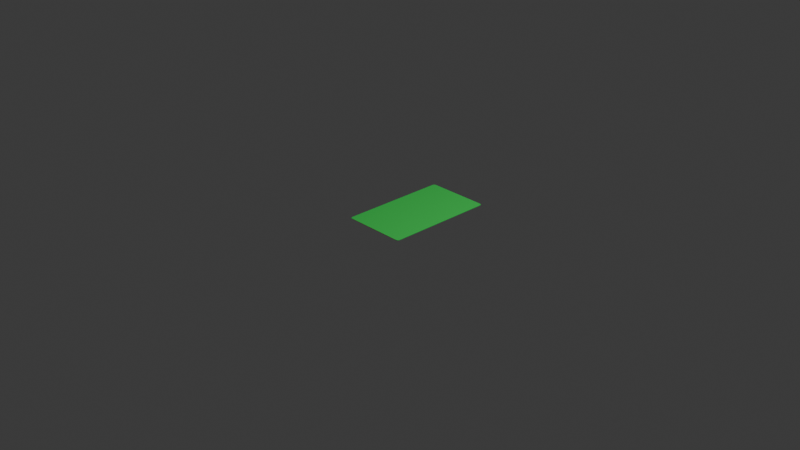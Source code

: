 # Source: tarotcard.blend  (saved by Blender 4.2.66; exported with 4.5.12 LTS)
import bpy
from mathutils import Matrix  # noqa: F401  (used for matrix-valued properties, if any)

bpy.ops.wm.read_factory_settings(use_empty=True)
scene = bpy.context.scene
scene.name = 'Scene'

# ---- collections
col_collection = bpy.data.collections.new('Collection'); scene.collection.children.link(col_collection)

# ---- materials (node trees are filled in below, after node groups)
mat_frontface = bpy.data.materials.new('Frontface')
mat_backface = bpy.data.materials.new('Backface')
mat_edges = bpy.data.materials.new('Edges')

# ---- material node trees
mat_frontface.use_nodes = True; mat_frontface.node_tree.nodes.clear()
_N = mat_frontface.node_tree.nodes; _L = mat_frontface.node_tree.links
n0 = _N.new('ShaderNodeBsdfPrincipled'); n0.name = 'Principled BSDF'; n0.location = (10, 300)
n0.inputs[0].default_value = (0.04797, 0.8, 0.1152, 1.0)
n1 = _N.new('ShaderNodeOutputMaterial'); n1.name = 'Material Output'; n1.location = (300, 300)
_L.new(n0.outputs[0], n1.inputs[0])
n1.is_active_output = True
mat_backface.use_nodes = True; mat_backface.node_tree.nodes.clear()
_N = mat_backface.node_tree.nodes; _L = mat_backface.node_tree.links
n0 = _N.new('ShaderNodeBsdfPrincipled'); n0.name = 'Principled BSDF'; n0.location = (10, 300)
n0.inputs[0].default_value = (0.0, 0.1707, 0.8002, 1.0)
n1 = _N.new('ShaderNodeOutputMaterial'); n1.name = 'Material Output'; n1.location = (300, 300)
_L.new(n0.outputs[0], n1.inputs[0])
n1.is_active_output = True
mat_edges.use_nodes = True; mat_edges.node_tree.nodes.clear()
_N = mat_edges.node_tree.nodes; _L = mat_edges.node_tree.links
n0 = _N.new('ShaderNodeBsdfPrincipled'); n0.name = 'Principled BSDF'; n0.location = (10, 300)
n0.inputs[0].default_value = (1.0, 0.0, 0.25, 1.0)
n1 = _N.new('ShaderNodeOutputMaterial'); n1.name = 'Material Output'; n1.location = (300, 300)
_L.new(n0.outputs[0], n1.inputs[0])
n1.is_active_output = True

# ---- world
world_world = bpy.data.worlds.new('World'); scene.world = world_world
world_world.use_nodes = True; world_world.node_tree.nodes.clear()
_N = world_world.node_tree.nodes; _L = world_world.node_tree.links
n0 = _N.new('ShaderNodeOutputWorld'); n0.name = 'World Output'; n0.location = (300, 300)
n1 = _N.new('ShaderNodeBackground'); n1.name = 'Background'; n1.location = (10, 300)
n1.inputs[0].default_value = (0.05088, 0.05088, 0.05088, 1.0)
_L.new(n1.outputs[0], n0.inputs[0])
n0.is_active_output = True
world_world.color = (0.05088, 0.05088, 0.05088)
world_world.sun_shadow_jitter_overblur = 0.0

# ---- cameras
cam_camera = bpy.data.cameras.new('Camera')
cam_camera.clip_end = 100.0
cam_camera.ortho_scale = 7.314

# ---- lights
light_light = bpy.data.lights.new('Light', 'POINT')
light_light.energy = 1000.0
light_light.shadow_soft_size = 0.1

# ---- meshes
me_plane_001 = bpy.data.meshes.new('Plane.001')
me_plane_001.from_pydata([(-0.315, -0.35, 0.0), (-0.35, -0.315, 0.0), (-0.3265, -0.3493, 0.0), (-0.3374, -0.3456, 0.0), (-0.3456, -0.3374, 0.0), (-0.3493, -0.3265, 0.0), (0.35, -0.315, 0.0), (0.315, -0.35, 0.0), (0.3493, -0.3265, 0.0), (0.3456, -0.3374, 0.0), (0.3374, -0.3456, 0.0), (0.3265, -0.3493, 0.0), (-0.315, 0.85, 0.0), (-0.35, 0.815, 0.0), (-0.3265, 0.8493, 0.0), (-0.3374, 0.8456, 0.0), (-0.3456, 0.8374, 0.0), (-0.3493, 0.8265, 0.0), (0.315, 0.85, 0.0), (0.35, 0.815, 0.0), (0.3265, 0.8493, 0.0), (0.3374, 0.8456, 0.0), (0.3456, 0.8374, 0.0), (0.3493, 0.8265, 0.0), (-0.315, -0.35, 0.004), (-0.35, -0.315, 0.004), (-0.3265, -0.3493, 0.004), (-0.3374, -0.3456, 0.004), (-0.3456, -0.3374, 0.004), (-0.3493, -0.3265, 0.004), (0.35, -0.315, 0.004), (0.315, -0.35, 0.004), (0.3493, -0.3265, 0.004), (0.3456, -0.3374, 0.004), (0.3374, -0.3456, 0.004), (0.3265, -0.3493, 0.004), (-0.315, 0.85, 0.004), (-0.35, 0.815, 0.004), (-0.3265, 0.8493, 0.004), (-0.3374, 0.8456, 0.004), (-0.3456, 0.8374, 0.004), (-0.3493, 0.8265, 0.004), (0.315, 0.85, 0.004), (0.35, 0.815, 0.004), (0.3265, 0.8493, 0.004), (0.3374, 0.8456, 0.004), (0.3456, 0.8374, 0.004), (0.3493, 0.8265, 0.004)], [], [(1, 13, 17, 16, 15, 14, 12, 18, 20, 21, 22, 23, 19, 6, 8, 9, 10, 11, 7, 0, 2, 3, 4, 5), (25, 29, 28, 27, 26, 24, 31, 35, 34, 33, 32, 30, 43, 47, 46, 45, 44, 42, 36, 38, 39, 40, 41, 37), (23, 22, 46, 47), (7, 11, 35, 31), (16, 17, 41, 40), (13, 1, 25, 37), (22, 21, 45, 46), (11, 10, 34, 35), (17, 13, 37, 41), (1, 5, 29, 25), (21, 20, 44, 45), (10, 9, 33, 34), (5, 4, 28, 29), (20, 18, 42, 44), (9, 8, 32, 33), (4, 3, 27, 28), (18, 12, 36, 42), (8, 6, 30, 32), (3, 2, 26, 27), (12, 14, 38, 36), (6, 19, 43, 30), (2, 0, 24, 26), (14, 15, 39, 38), (19, 23, 47, 43), (0, 7, 31, 24), (15, 16, 40, 39)])
me_plane_001.polygons.foreach_set('material_index', [1, 0, 0, 0, 2, 2, 2, 0, 2, 0, 2, 0, 0, 2, 0, 0, 2, 0, 0, 2, 0, 0, 2, 0, 2, 2])
_uv = me_plane_001.uv_layers.new(name='UVMap')
_uv.uv.foreach_set('vector', [0.0, 0.05, 0.0, 0.95, 0.0009501, 0.9665, 0.00627, 0.9821, 0.01793, 0.9937, 0.03354, 0.999, 0.05, 1.0, 0.95, 1.0, 0.9665, 0.999, 0.9821, 0.9937, 0.9937, 0.9821, 0.999, 0.9665, 1.0, 0.95, 1.0, 0.05, 0.999, 0.03354, 0.9937, 0.01793, 0.9821, 0.00627, 0.9665, 0.0009501, 0.95, 0.0, 0.05, 0.0, 0.03354, 0.0009501, 0.01793, 0.00627, 0.00627, 0.01793, 0.0009501, 0.03354, 0.0, 0.05, 0.0009501, 0.03354, 0.00627, 0.01793, 0.01793, 0.00627, 0.03354, 0.0009501, 0.05, 0.0, 0.95, 0.0, 0.9665, 0.0009501, 0.9821, 0.00627, 0.9937, 0.01793, 0.999, 0.03354, 1.0, 0.05, 1.0, 0.95, 0.999, 0.9665, 0.9937, 0.9821, 0.9821, 0.9937, 0.9665, 0.999, 0.95, 1.0, 0.05, 1.0, 0.03354, 0.999, 0.01793, 0.9937, 0.00627, 0.9821, 0.0009501, 0.9665, 0.0, 0.95, 0.999, 0.9665, 0.9937, 0.9821, 0.9937, 0.9821, 0.999, 0.9665, 0.95, 0.0, 0.9665, 0.0009501, 0.9665, 0.0009501, 0.95, 0.0, 0.00627, 0.9821, 0.0009501, 0.9665, 0.0009501, 0.9665, 0.00627, 0.9821, 0.0, 0.95, 0.0, 0.05, 0.0, 0.05, 0.0, 0.95, 0.9937, 0.9821, 0.9821, 0.9937, 0.9821, 0.9937, 0.9937, 0.9821, 0.9665, 0.0009501, 0.9821, 0.00627, 0.9821, 0.00627, 0.9665, 0.0009501, 0.0009501, 0.9665, 0.0, 0.95, 0.0, 0.95, 0.0009501, 0.9665, 0.0, 0.05, 0.0009501, 0.03354, 0.0009501, 0.03354, 0.0, 0.05, 0.9821, 0.9937, 0.9665, 0.999, 0.9665, 0.999, 0.9821, 0.9937, 0.9821, 0.00627, 0.9937, 0.01793, 0.9937, 0.01793, 0.9821, 0.00627, 0.0009501, 0.03354, 0.00627, 0.01793, 0.00627, 0.01793, 0.0009501, 0.03354, 0.9665, 0.999, 0.95, 1.0, 0.95, 1.0, 0.9665, 0.999, 0.9937, 0.01793, 0.999, 0.03354, 0.999, 0.03354, 0.9937, 0.01793, 0.00627, 0.01793, 0.01793, 0.00627, 0.01793, 0.00627, 0.00627, 0.01793, 0.95, 1.0, 0.05, 1.0, 0.05, 1.0, 0.95, 1.0, 0.999, 0.03354, 1.0, 0.05, 1.0, 0.05, 0.999, 0.03354, 0.01793, 0.00627, 0.03354, 0.0009501, 0.03354, 0.0009501, 0.01793, 0.00627, 0.05, 1.0, 0.03354, 0.999, 0.03354, 0.999, 0.05, 1.0, 1.0, 0.05, 1.0, 0.95, 1.0, 0.95, 1.0, 0.05, 0.03354, 0.0009501, 0.05, 0.0, 0.05, 0.0, 0.03354, 0.0009501, 0.03354, 0.999, 0.01793, 0.9937, 0.01793, 0.9937, 0.03354, 0.999, 1.0, 0.95, 0.999, 0.9665, 0.999, 0.9665, 1.0, 0.95, 0.05, 0.0, 0.95, 0.0, 0.95, 0.0, 0.05, 0.0, 0.01793, 0.9937, 0.00627, 0.9821, 0.00627, 0.9821, 0.01793, 0.9937])
me_plane_001.materials.append(mat_frontface)
me_plane_001.materials.append(mat_backface)
me_plane_001.materials.append(mat_edges)
me_plane_001.update()

# ---- objects
ob_light = bpy.data.objects.new('Light', light_light)
ob_camera = bpy.data.objects.new('Camera', cam_camera)
ob_plane = bpy.data.objects.new('Plane', me_plane_001)

# ---- transforms, parenting, visibility, modifiers, constraints
ob_light.location = (4.076, 1.005, 5.904)
ob_light.rotation_euler = (0.6503, 0.05522, 1.866)
ob_light.lock_rotations_4d = False
ob_light.empty_display_type = 'ARROWS'
ob_light.color = (0.0, 0.0, 0.0, 0.0)
ob_light.lineart.crease_threshold = 0.0
ob_camera.location = (7.359, -6.926, 4.958)
ob_camera.rotation_euler = (1.109, 0.0, 0.8149)
ob_camera.lock_rotations_4d = False
ob_camera.empty_display_type = 'ARROWS'
ob_camera.color = (0.0, 0.0, 0.0, 0.0)
ob_camera.display_type = 'WIRE'
ob_camera.lineart.crease_threshold = 0.0
ob_plane.location = (0.0, 0.0, 0.0)

# ---- collection membership
col_collection.objects.link(ob_light)
col_collection.objects.link(ob_camera)
col_collection.objects.link(ob_plane)

# ---- scene / render settings (as saved in the file)
scene.camera = ob_camera
scene.frame_start = 1; scene.frame_end = 250; scene.frame_set(36)
scene.render.engine = 'BLENDER_EEVEE_NEXT'
bpy.context.view_layer.update()
